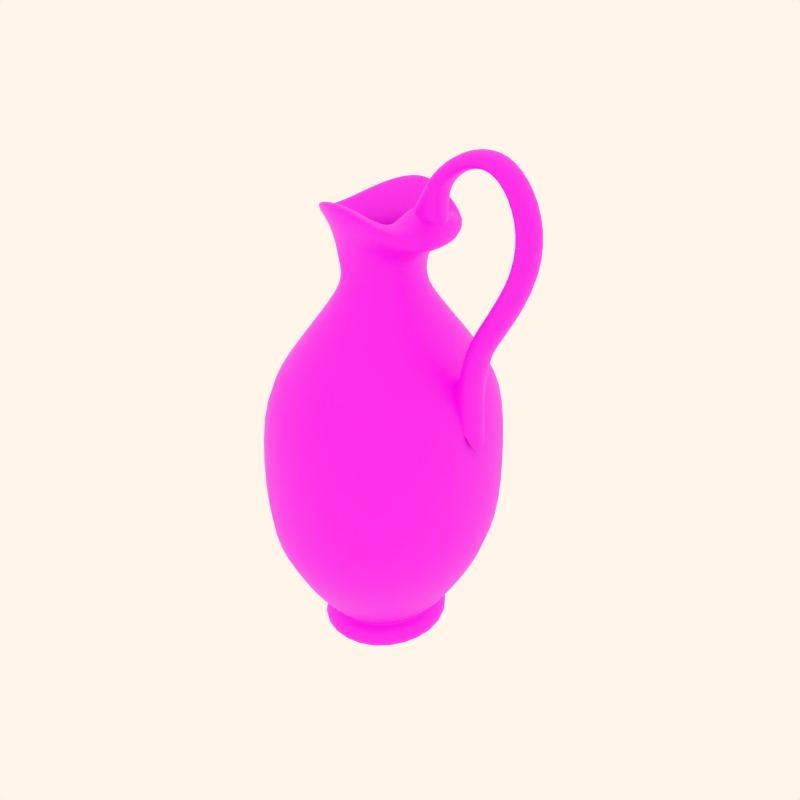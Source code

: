 # Source: pottery8.blend  (saved by Blender 2.82.7; exported with 4.5.12 LTS)
import bpy
from mathutils import Matrix  # noqa: F401  (used for matrix-valued properties, if any)

bpy.ops.wm.read_factory_settings(use_empty=True)
scene = bpy.context.scene
scene.name = 'Scene'

# ---- collections
col_collection_1 = bpy.data.collections.new('Collection 1'); scene.collection.children.link(col_collection_1)
col_collection_2 = bpy.data.collections.new('Collection 2'); scene.collection.children.link(col_collection_2)
col_collection_3 = bpy.data.collections.new('Collection 3'); scene.collection.children.link(col_collection_3)
col_collection_4 = bpy.data.collections.new('Collection 4'); scene.collection.children.link(col_collection_4)

# ---- images (referenced by path relative to the original .blend; pixels are not part of the script)
import os
ASSET_DIR = os.environ.get("B2B_ASSET_DIR", "")  # directory of the original .blend (textures are referenced by path, not embedded)
HERE = os.path.dirname(os.path.abspath(__file__))  # packed textures are extracted next to this script under _unpacked/

def load_image(name, relpath, width, height, colorspace="sRGB"):
    """Load a texture the original file referenced (path relative to the .blend, or extracted next to this script)."""
    p = next((c for c in (os.path.join(HERE, relpath), os.path.join(ASSET_DIR, relpath)) if relpath and os.path.exists(c)), "")
    if p:
        img = bpy.data.images.load(p, check_existing=True)
        img.name = name
    else:  # same state as the original file: an image datablock whose file is absent (Cycles renders it pink)
        img = bpy.data.images.new(name, width, height)
        img.source = "FILE"
        img.filepath = "//" + (relpath or name)
    img.colorspace_settings.name = colorspace
    return img
img_08_png_001 = load_image('08.png.001', '08.png.001.png', 1024, 1024, 'sRGB')

# ---- materials (node trees are filled in below, after node groups)
mat_decorazione8 = bpy.data.materials.new('decorazione8')
mat_decorazione8.alpha_threshold = 0.0
mat_decorazione8.use_transparent_shadow = False
mat_decorazione8.diffuse_color = (0.8, 0.6371, 0.4994, 1.0)
mat_decorazione8.roughness = 0.5
mat_decorazione8.specular_intensity = 0.0
mat_decorazione8.line_color = (0.0, 0.0, 0.0, 1.0)

# ---- material node trees
mat_decorazione8.use_nodes = True; mat_decorazione8.node_tree.nodes.clear()
_N = mat_decorazione8.node_tree.nodes; _L = mat_decorazione8.node_tree.links
n0 = _N.new('ShaderNodeOutputMaterial'); n0.name = 'Material Output'; n0.location = (300, 300)
n1 = _N.new('ShaderNodeBsdfPrincipled'); n1.name = 'Principled BSDF'; n1.location = (10, 300)
n1.distribution = 'GGX'
n1.subsurface_method = 'BURLEY'
n1.inputs[3].default_value = 1.45
n1.inputs[27].default_value = (0.0, 0.0, 0.0, 1.0)
n1.inputs[28].default_value = 1.0
n2 = _N.new('ShaderNodeTexImage'); n2.name = 'Image Texture'; n2.location = (-290, 219)
n2.image = img_08_png_001
_L.new(n1.outputs[0], n0.inputs[0])
_L.new(n2.outputs[0], n1.inputs[0])
n0.is_active_output = True

# ---- world
world_world = bpy.data.worlds.new('World'); scene.world = world_world
world_world.color = (1.0, 0.9157, 0.8077)
world_world.use_sun_shadow = False
world_world.sun_shadow_jitter_overblur = 0.0
world_world.cycles.sampling_method = 'MANUAL'
world_world.cycles.sample_map_resolution = 256

# ---- meshes
me_cylinder_050 = bpy.data.meshes.new('Cylinder.050')
me_cylinder_050.from_pydata([(-1.434, 0.4639, 15.24), (-1.434, -0.5053, 15.24), (-1.995, -0.5053, 14.99), (-1.995, 0.4639, 14.99), (-1.696, 0.4639, 15.73), (-1.696, -0.5053, 15.73), (-2.187, -0.5053, 15.47), (-2.187, 0.4639, 15.47), (-2.104, 0.4639, 14.16), (-2.104, -0.5053, 14.16), (-0.9304, -0.5053, 14.54), (-0.9304, 0.4639, 14.54), (-0.9255, 0.4639, 14.53), (-0.9255, -0.5053, 14.53), (-2.1, -0.5053, 14.14), (-2.1, 0.4639, 14.14), (-2.754, 0.4639, 15.94), (-2.754, -0.5053, 15.94), (-2.538, -0.5053, 16.45), (-2.538, 0.4639, 16.45), (-3.603, 0.4639, 16.68), (-3.603, -0.5053, 16.68), (-3.53, -0.5053, 16.13), (-3.53, 0.4639, 16.13), (-4.112, 0.4639, 15.74), (-4.112, -0.5053, 15.74), (-4.575, -0.5053, 16.05), (-4.575, 0.4639, 16.05), (-5.227, 0.4639, 14.73), (-5.227, -0.5053, 14.73), (-4.579, -0.5053, 14.68), (-4.579, 0.4639, 14.68), (-4.354, 0.4639, 13.26), (-4.354, -0.5053, 13.26), (-5.06, -0.5053, 12.97), (-5.06, 0.4639, 12.97), (-3.787, 0.4639, 10.97), (-3.787, -0.5053, 10.97), (-3.081, -0.5053, 11.26), (-3.081, 0.4639, 11.26), (-2.919, 0.4639, 10.57), (-2.919, -0.5053, 10.57), (-3.676, -0.5053, 10.68), (-3.676, 0.4639, 10.68), (-3.416, 0.4639, 9.725), (-3.416, -0.5053, 9.725), (-2.816, -0.5053, 10.05), (-2.816, 0.4639, 10.05), (-2.517, 0.4639, 9.656), (-2.517, -0.5053, 9.656), (-3.584, -0.5053, 7.655), (-3.584, 0.4639, 7.655), (1.368, 0.1909, 12.43), (0.7237, -1.224, 12.43), (-0.5641, -1.224, 12.43), (-1.208, 0.02608, 12.43), (1.368, 0.02608, 13.45), (1.368, -0.6333, 13.45), (1.023, -1.092, 13.45), (0.4249, -1.357, 13.45), (-0.2652, -1.357, 13.45), (-0.8629, -1.092, 13.45), (-1.336, 0.02608, 13.25), (0.4081, -1.796, 14.19), (-0.282, -1.796, 14.19), (-1.663, -1.343, 13.54), (-2.226, 0.02608, 13.63), (-1.867, -1.454, 13.73), (-2.262, 0.02608, 13.95), (-1.927, -1.454, 13.95), (-2.25, 0.02608, 14.58), (-0.3565, -1.971, 14.65), (-0.4158, -1.971, 14.86), (0.5629, -1.971, 14.95), (0.5184, -1.971, 14.74), (1.349, -1.343, 14.45), (1.467, -1.343, 14.59), (1.77, 0.02608, 13.71), (1.77, -0.6333, 13.71), (1.179, -1.092, 14.04), (2.129, -0.4877, 14.08), (2.01, -0.4877, 13.94), (2.767, 0.02608, 13.85), (2.648, 0.02608, 13.7), (2.01, 0.5399, 13.94), (2.129, 0.5399, 14.08), (1.179, 1.144, 14.04), (1.77, 0.6854, 13.71), (1.467, 1.395, 14.59), (1.349, 1.395, 14.45), (0.5184, 2.024, 14.74), (0.5629, 2.024, 14.95), (-0.4158, 2.024, 14.86), (-0.3565, 2.024, 14.65), (-1.927, 1.506, 13.95), (-1.867, 1.506, 13.73), (-1.663, 1.395, 13.54), (-0.282, 1.848, 14.19), (0.4081, 1.848, 14.19), (-0.8629, 1.144, 13.45), (-0.2652, 1.409, 13.45), (0.4249, 1.409, 13.45), (1.023, 1.144, 13.45), (1.368, 0.6854, 13.45), (-0.5641, 1.277, 12.43), (0.7237, 1.277, 12.43), (-1.365, -1.088, 14.06), (-1.207, 0.02608, 15.05), (-0.2274, -1.477, 14.75), (0.5092, -1.477, 14.82), (1.19, -1.004, 14.54), (1.688, -0.3606, 14.16), (2.168, 0.02608, 13.99), (1.688, 0.4128, 14.16), (1.19, 1.056, 14.54), (0.5092, 1.53, 14.82), (-0.2274, 1.53, 14.75), (-1.365, 1.14, 14.06), (-0.541, 0.02608, 14.52), (-0.5882, -0.5671, 14.23), (-0.3772, -0.7745, 14.05), (0.01504, -0.7745, 14.09), (0.3775, -0.5224, 13.94), (1.187, -0.1928, 13.74), (1.272, 0.02608, 13.64), (1.223, 0.232, 13.74), (0.3775, 0.5746, 13.94), (0.01504, 0.8266, 14.09), (-0.3772, 0.8266, 14.05), (-0.5882, 0.6193, 14.23), (-1.016, 0.02608, 13.02), (-0.5836, -0.6708, 13.03), (0.2927, -0.6484, 13.03), (1.149, 0.02608, 13.02), (0.2927, 0.7006, 13.03), (-0.5836, 0.7229, 13.03), (-1.602, 0.01768, 11.64), (-0.761, 1.651, 11.64), (-0.761, -1.615, 11.64), (0.9206, 1.651, 11.64), (1.761, 0.2329, 11.64), (0.9206, -1.615, 11.64), (-3.318, -0.01894, 9.716), (-1.619, 3.28, 9.716), (-1.619, -3.318, 9.716), (1.779, 3.28, 9.716), (3.478, 0.416, 9.716), (1.779, -3.318, 9.716), (-2.052, 4.102, 8.307), (-4.183, -0.0374, 8.307), (-2.052, -4.177, 8.307), (2.211, 4.102, 8.307), (2.211, -4.177, 8.307), (4.343, 0.5083, 8.307), (-4.183, -0.0374, 4.527), (-2.052, 4.102, 4.527), (-2.052, -4.177, 4.527), (2.211, 4.102, 4.527), (2.211, -4.177, 4.527), (4.343, 0.5083, 4.527), (-3.495, -0.02272, 2.908), (-1.708, 3.449, 2.908), (-1.708, -3.494, 2.908), (1.867, 3.449, 2.908), (1.867, -3.494, 2.908), (3.655, 0.4349, 2.908), (-1.094, 2.283, 1.261), (-2.268, 0.003466, 1.261), (-1.094, -2.276, 1.261), (1.254, 2.283, 1.261), (1.254, -2.276, 1.261), (2.427, 0.304, 1.261), (-1.767, 0.01416, 0.9619), (-0.8434, 1.807, 0.9619), (-0.8434, -1.779, 0.9619), (1.003, 1.807, 0.9619), (1.003, -1.779, 0.9619), (1.926, 0.2505, 0.9619), (-0.8434, 1.807, 0.8974), (-1.767, 0.01416, 0.8974), (-0.8434, -1.779, 0.8974), (1.003, 1.807, 0.8974), (1.003, -1.779, 0.8974), (1.926, 0.2505, 0.8974), (-1.058, 2.215, 0.7427), (-2.196, 0.004999, 0.7426), (-1.058, -2.205, 0.7426), (1.218, 2.215, 0.7427), (2.356, 0.2963, 0.7427), (1.218, -2.205, 0.7426), (-2.196, 0.004999, 0.2978), (-1.058, 2.215, 0.2978), (-1.058, -2.205, 0.2978), (1.218, 2.215, 0.2978), (1.218, -2.205, 0.2978), (2.356, 0.2963, 0.2978), (-0.9005, 1.916, 0.1044), (-1.881, 0.01172, 0.1044), (-0.9005, -1.892, 0.1044), (1.06, 1.916, 0.1044), (2.041, 0.2627, 0.1044), (1.06, -1.892, 0.1044), (-0.7303, 1.592, 0.1044), (-1.541, 0.01898, 0.1044), (-0.7303, -1.554, 0.1044), (0.89, 1.592, 0.1044), (0.89, -1.554, 0.1044), (1.7, 0.2264, 0.1044), (0.07982, 0.05355, 0.1044), (-0.5836, -0.6708, 12.43), (-1.016, 0.02608, 12.42), (0.2927, 0.7006, 12.43), (1.149, 0.02608, 12.42), (0.2927, -0.6484, 12.43), (-0.5836, 0.7229, 12.43), (-1.312, 0.02608, 11.62), (-0.7438, -1.381, 11.63), (1.534, 0.02608, 11.62), (0.4084, 1.388, 11.63), (0.4084, -1.336, 11.63), (-0.7438, 1.433, 11.63), (-1.304, -2.795, 9.618), (-2.698, 0.02608, 9.612), (0.8129, 2.757, 9.619), (2.88, 0.02608, 9.603), (0.8129, -2.705, 9.619), (-1.304, 2.848, 9.618), (-1.524, -3.681, 8.089), (-3.366, 0.02608, 8.081), (0.9724, 3.614, 8.09), (3.411, 0.02608, 8.07), (0.9724, -3.562, 8.09), (-1.524, 3.733, 8.089)], [], [(0, 4, 5, 1), (1, 5, 6, 2), (2, 6, 7, 3), (4, 0, 3, 7), (2, 3, 8, 9), (3, 0, 11, 8), (0, 1, 10, 11), (1, 2, 9, 10), (10, 9, 14, 13), (11, 10, 13, 12), (8, 11, 12, 15), (9, 8, 15, 14), (4, 7, 16, 19), (7, 6, 17, 16), (6, 5, 18, 17), (5, 4, 19, 18), (18, 19, 20, 21), (17, 18, 21, 22), (16, 17, 22, 23), (19, 16, 23, 20), (20, 23, 24, 27), (23, 22, 25, 24), (22, 21, 26, 25), (21, 20, 27, 26), (26, 27, 28, 29), (25, 26, 29, 30), (24, 25, 30, 31), (27, 24, 31, 28), (28, 31, 32, 35), (31, 30, 33, 32), (30, 29, 34, 33), (29, 28, 35, 34), (34, 35, 36, 37), (33, 34, 37, 38), (32, 33, 38, 39), (35, 32, 39, 36), (36, 39, 40, 43), (39, 38, 41, 40), (38, 37, 42, 41), (37, 36, 43, 42), (42, 43, 44, 45), (41, 42, 45, 46), (40, 41, 46, 47), (43, 40, 47, 44), (44, 47, 48, 51), (47, 46, 49, 48), (46, 45, 50, 49), (45, 44, 51, 50), (52, 56, 57), (52, 57, 58, 53), (53, 58, 59), (53, 59, 60, 54), (54, 60, 61), (54, 61, 62, 55), (60, 59, 63, 64), (61, 65, 66, 62), (60, 64, 65, 61), (66, 65, 67, 68), (68, 67, 69, 70), (69, 67, 71, 72), (72, 71, 74, 73), (73, 74, 75, 76), (64, 71, 67, 65), (63, 74, 71, 64), (57, 56, 77, 78), (58, 57, 78, 79), (58, 79, 63, 59), (63, 79, 75, 74), (76, 75, 81, 80), (75, 79, 78, 81), (80, 81, 83, 82), (77, 83, 81, 78), (77, 87, 84, 83), (85, 82, 83, 84), (89, 84, 87, 86), (88, 85, 84, 89), (98, 90, 89, 86), (102, 101, 98, 86), (102, 86, 87, 103), (103, 87, 77, 56), (98, 97, 93, 90), (97, 96, 95, 93), (91, 88, 89, 90), (92, 91, 90, 93), (94, 92, 93, 95), (68, 70, 94, 95), (66, 68, 95, 96), (100, 99, 96, 97), (99, 62, 66, 96), (100, 97, 98, 101), (104, 55, 62, 99), (104, 99, 100), (105, 104, 100, 101), (105, 101, 102), (52, 105, 102, 103), (52, 103, 56), (70, 69, 106, 107), (69, 72, 108, 106), (72, 73, 109, 108), (73, 76, 110, 109), (76, 80, 111, 110), (80, 82, 112, 111), (88, 114, 113, 85), (91, 115, 114, 88), (92, 116, 115, 91), (94, 117, 116, 92), (70, 107, 117, 94), (85, 113, 112, 82), (107, 106, 119, 118), (106, 108, 120, 119), (108, 109, 121, 120), (109, 110, 122, 121), (110, 111, 123, 122), (111, 112, 124, 123), (114, 126, 125, 113), (115, 127, 126, 114), (116, 128, 127, 115), (117, 129, 128, 116), (107, 118, 129, 117), (113, 125, 124, 112), (118, 119, 131, 130), (119, 120, 131), (120, 121, 132, 131), (121, 122, 132), (122, 123, 133, 132), (123, 124, 133), (126, 134, 133, 125), (127, 134, 126), (128, 135, 134, 127), (129, 135, 128), (118, 130, 135, 129), (125, 133, 124), (104, 137, 136, 55), (54, 55, 136, 138), (105, 139, 137, 104), (52, 53, 141, 140), (53, 54, 138, 141), (52, 140, 139, 105), (137, 143, 142, 136), (138, 136, 142, 144), (139, 145, 143, 137), (140, 141, 147, 146), (141, 138, 144, 147), (140, 146, 145, 139), (143, 148, 149, 142), (144, 142, 149, 150), (145, 151, 148, 143), (146, 147, 152, 153), (147, 144, 150, 152), (146, 153, 151, 145), (148, 155, 154, 149), (150, 149, 154, 156), (151, 157, 155, 148), (153, 152, 158, 159), (152, 150, 156, 158), (153, 159, 157, 151), (155, 161, 160, 154), (156, 154, 160, 162), (157, 163, 161, 155), (159, 158, 164, 165), (158, 156, 162, 164), (159, 165, 163, 157), (161, 166, 167, 160), (162, 160, 167, 168), (163, 169, 166, 161), (165, 164, 170, 171), (164, 162, 168, 170), (165, 171, 169, 163), (166, 173, 172, 167), (168, 167, 172, 174), (169, 175, 173, 166), (171, 170, 176, 177), (170, 168, 174, 176), (171, 177, 175, 169), (173, 178, 179, 172), (174, 172, 179, 180), (175, 181, 178, 173), (177, 176, 182, 183), (176, 174, 180, 182), (177, 183, 181, 175), (178, 184, 185, 179), (180, 179, 185, 186), (181, 187, 184, 178), (183, 182, 189, 188), (182, 180, 186, 189), (183, 188, 187, 181), (184, 191, 190, 185), (186, 185, 190, 192), (187, 193, 191, 184), (188, 189, 194, 195), (189, 186, 192, 194), (188, 195, 193, 187), (191, 196, 197, 190), (192, 190, 197, 198), (193, 199, 196, 191), (195, 194, 201, 200), (194, 192, 198, 201), (195, 200, 199, 193), (196, 202, 203, 197), (198, 197, 203, 204), (199, 205, 202, 196), (200, 201, 206, 207), (201, 198, 204, 206), (200, 207, 205, 199), (202, 208, 203), (204, 203, 208), (205, 208, 202), (207, 206, 208), (206, 204, 208), (207, 208, 205), (130, 131, 209, 210), (134, 211, 212, 133), (132, 133, 212, 213), (135, 214, 211, 134), (130, 210, 214, 135), (131, 132, 213, 209), (210, 209, 216, 215), (211, 218, 217, 212), (213, 212, 217, 219), (214, 220, 218, 211), (210, 215, 220, 214), (209, 213, 219, 216), (215, 216, 221, 222), (218, 223, 224, 217), (219, 217, 224, 225), (220, 226, 223, 218), (215, 222, 226, 220), (216, 219, 225, 221), (222, 221, 227, 228), (223, 229, 230, 224), (225, 224, 230, 231), (226, 232, 229, 223), (222, 228, 232, 226), (221, 225, 231, 227)])
me_cylinder_050.polygons.foreach_set('use_smooth', [True] * 234)
_uv = me_cylinder_050.uv_layers.new(name='UVTex')
_uv.uv.foreach_set('vector', [0.9291, 0.9273, 0.9299, 0.9157, 0.9491, 0.9145, 0.9513, 0.9259, 0.9513, 0.9259, 0.9491, 0.9145, 0.9604, 0.9108, 0.9645, 0.9219, 0.8911, 0.9194, 0.8938, 0.9082, 0.9172, 0.9128, 0.9143, 0.9254, 0.9299, 0.9157, 0.9291, 0.9273, 0.9143, 0.9254, 0.9172, 0.9128, 0.8911, 0.9194, 0.9143, 0.9254, 0.907, 0.9431, 0.8854, 0.9382, 0.9143, 0.9254, 0.9291, 0.9273, 0.931, 0.9456, 0.907, 0.9431, 0.9291, 0.9273, 0.9513, 0.9259, 0.9532, 0.9439, 0.931, 0.9456, 0.9513, 0.9259, 0.9645, 0.9219, 0.9776, 0.9347, 0.9532, 0.9439, 0.9532, 0.9439, 0.9776, 0.9347, 0.9785, 0.938, 0.9539, 0.9469, 0.931, 0.9456, 0.9532, 0.9439, 0.9539, 0.9469, 0.9312, 0.9486, 0.907, 0.9431, 0.931, 0.9456, 0.9312, 0.9486, 0.9068, 0.9461, 0.8854, 0.9382, 0.907, 0.9431, 0.9068, 0.9461, 0.8848, 0.9412, 0.9299, 0.9157, 0.9172, 0.9128, 0.9193, 0.8951, 0.93, 0.8949, 0.9172, 0.9128, 0.8938, 0.9082, 0.8965, 0.8925, 0.9193, 0.8951, 0.9604, 0.9108, 0.9491, 0.9145, 0.9473, 0.8951, 0.9579, 0.895, 0.9491, 0.9145, 0.9299, 0.9157, 0.93, 0.8949, 0.9473, 0.8951, 0.9473, 0.8951, 0.93, 0.8949, 0.931, 0.877, 0.9461, 0.8781, 0.9579, 0.895, 0.9473, 0.8951, 0.9461, 0.8781, 0.9573, 0.8775, 0.9193, 0.8951, 0.8965, 0.8925, 0.8979, 0.8755, 0.9194, 0.8763, 0.93, 0.8949, 0.9193, 0.8951, 0.9194, 0.8763, 0.931, 0.877, 0.931, 0.877, 0.9194, 0.8763, 0.9205, 0.8603, 0.9303, 0.8585, 0.9194, 0.8763, 0.8979, 0.8755, 0.8981, 0.8608, 0.9205, 0.8603, 0.9573, 0.8775, 0.9461, 0.8781, 0.9472, 0.8596, 0.9572, 0.862, 0.9461, 0.8781, 0.931, 0.877, 0.9303, 0.8585, 0.9472, 0.8596, 0.9472, 0.8596, 0.9303, 0.8585, 0.9309, 0.834, 0.9485, 0.8354, 0.9572, 0.862, 0.9472, 0.8596, 0.9485, 0.8354, 0.9614, 0.8378, 0.9205, 0.8603, 0.8981, 0.8608, 0.8965, 0.8364, 0.918, 0.8351, 0.9303, 0.8585, 0.9205, 0.8603, 0.918, 0.8351, 0.9309, 0.834, 0.9309, 0.834, 0.918, 0.8351, 0.9147, 0.8033, 0.9315, 0.8018, 0.918, 0.8351, 0.8965, 0.8364, 0.8932, 0.8048, 0.9147, 0.8033, 0.9614, 0.8378, 0.9485, 0.8354, 0.9506, 0.8032, 0.9676, 0.8059, 0.9485, 0.8354, 0.9309, 0.834, 0.9315, 0.8018, 0.9506, 0.8032, 0.9506, 0.8032, 0.9315, 0.8018, 0.9295, 0.7494, 0.9554, 0.7497, 0.9676, 0.8059, 0.9506, 0.8032, 0.9554, 0.7497, 0.9744, 0.7506, 0.9147, 0.8033, 0.8932, 0.8048, 0.8897, 0.7512, 0.9113, 0.7497, 0.9315, 0.8018, 0.9147, 0.8033, 0.9113, 0.7497, 0.9295, 0.7494, 0.9295, 0.7494, 0.9113, 0.7497, 0.9115, 0.7335, 0.9295, 0.7413, 0.9113, 0.7497, 0.8897, 0.7512, 0.8887, 0.7353, 0.9115, 0.7335, 0.9744, 0.7506, 0.9554, 0.7497, 0.9556, 0.7417, 0.9733, 0.7346, 0.9554, 0.7497, 0.9295, 0.7494, 0.9295, 0.7413, 0.9556, 0.7417, 0.9556, 0.7417, 0.9295, 0.7413, 0.9299, 0.7145, 0.9573, 0.7151, 0.9733, 0.7346, 0.9556, 0.7417, 0.9573, 0.7151, 0.974, 0.7222, 0.9115, 0.7335, 0.8887, 0.7353, 0.8872, 0.724, 0.9113, 0.7198, 0.9295, 0.7413, 0.9115, 0.7335, 0.9113, 0.7198, 0.9299, 0.7145, 0.9299, 0.7145, 0.9113, 0.7198, 0.907, 0.7085, 0.9359, 0.6605, 0.9113, 0.7198, 0.8872, 0.724, 0.8848, 0.713, 0.907, 0.7085, 0.974, 0.7222, 0.9573, 0.7151, 0.959, 0.6622, 0.9806, 0.7128, 0.9573, 0.7151, 0.9299, 0.7145, 0.9359, 0.6605, 0.959, 0.6622, 0.929, 0.5393, 0.9307, 0.5277, 0.9378, 0.5271, 0.929, 0.5393, 0.9378, 0.5271, 0.9438, 0.5276, 0.9464, 0.5386, 0.9464, 0.5386, 0.9438, 0.5276, 0.9501, 0.5282, 0.9464, 0.5386, 0.9501, 0.5282, 0.9567, 0.5283, 0.96, 0.5385, 0.96, 0.5385, 0.9567, 0.5283, 0.9628, 0.5283, 0.96, 0.5385, 0.9628, 0.5283, 0.973, 0.5314, 0.9723, 0.5375, 0.9567, 0.5283, 0.9501, 0.5282, 0.9512, 0.5214, 0.956, 0.5214, 0.9628, 0.5283, 0.9669, 0.5234, 0.9773, 0.5247, 0.973, 0.5314, 0.9567, 0.5283, 0.956, 0.5214, 0.9669, 0.5234, 0.9628, 0.5283, 0.9773, 0.5247, 0.9669, 0.5234, 0.9673, 0.5215, 0.978, 0.5221, 0.978, 0.5221, 0.9673, 0.5215, 0.9675, 0.52, 0.9788, 0.5171, 0.9675, 0.52, 0.9673, 0.5215, 0.9562, 0.518, 0.9564, 0.5166, 0.9564, 0.5166, 0.9562, 0.518, 0.9511, 0.5176, 0.9509, 0.5163, 0.9509, 0.5163, 0.9511, 0.5176, 0.9443, 0.5184, 0.9439, 0.517, 0.956, 0.5214, 0.9562, 0.518, 0.9673, 0.5215, 0.9669, 0.5234, 0.9512, 0.5214, 0.9511, 0.5176, 0.9562, 0.518, 0.956, 0.5214, 0.9378, 0.5271, 0.9307, 0.5277, 0.9306, 0.5234, 0.9365, 0.5225, 0.9438, 0.5276, 0.9378, 0.5271, 0.9365, 0.5225, 0.9434, 0.5222, 0.9438, 0.5276, 0.9434, 0.5222, 0.9512, 0.5214, 0.9501, 0.5282, 0.9512, 0.5214, 0.9434, 0.5222, 0.9443, 0.5184, 0.9511, 0.5176, 0.9439, 0.517, 0.9443, 0.5184, 0.9349, 0.5198, 0.9347, 0.5184, 0.9443, 0.5184, 0.9434, 0.5222, 0.9365, 0.5225, 0.9349, 0.5198, 0.9347, 0.5184, 0.9349, 0.5198, 0.9306, 0.5192, 0.9306, 0.5186, 0.9306, 0.5234, 0.9306, 0.5192, 0.9349, 0.5198, 0.9365, 0.5225, 0.9306, 0.5234, 0.9247, 0.5226, 0.9263, 0.5199, 0.9306, 0.5192, 0.9265, 0.5184, 0.9306, 0.5186, 0.9306, 0.5192, 0.9263, 0.5199, 0.9167, 0.5185, 0.9263, 0.5199, 0.9247, 0.5226, 0.9177, 0.5224, 0.9171, 0.5172, 0.9265, 0.5184, 0.9263, 0.5199, 0.9167, 0.5185, 0.9096, 0.5217, 0.9097, 0.5178, 0.9167, 0.5185, 0.9177, 0.5224, 0.9174, 0.5281, 0.9108, 0.5288, 0.9096, 0.5217, 0.9177, 0.5224, 0.9174, 0.5281, 0.9177, 0.5224, 0.9247, 0.5226, 0.9235, 0.5273, 0.9235, 0.5273, 0.9247, 0.5226, 0.9306, 0.5234, 0.9307, 0.5277, 0.9096, 0.5217, 0.9047, 0.5217, 0.9045, 0.5183, 0.9097, 0.5178, 0.9047, 0.5217, 0.8934, 0.524, 0.8929, 0.522, 0.9045, 0.5183, 0.9099, 0.5165, 0.9171, 0.5172, 0.9167, 0.5185, 0.9097, 0.5178, 0.9042, 0.5168, 0.9099, 0.5165, 0.9097, 0.5178, 0.9045, 0.5183, 0.8926, 0.5205, 0.9042, 0.5168, 0.9045, 0.5183, 0.8929, 0.522, 0.8817, 0.5228, 0.8808, 0.5176, 0.8926, 0.5205, 0.8929, 0.522, 0.8824, 0.5255, 0.8817, 0.5228, 0.8929, 0.522, 0.8934, 0.524, 0.904, 0.529, 0.8977, 0.529, 0.8934, 0.524, 0.9047, 0.5217, 0.8977, 0.529, 0.887, 0.5325, 0.8824, 0.5255, 0.8934, 0.524, 0.904, 0.529, 0.9047, 0.5217, 0.9096, 0.5217, 0.9108, 0.5288, 0.901, 0.5394, 0.8879, 0.539, 0.887, 0.5325, 0.8977, 0.529, 0.901, 0.5394, 0.8977, 0.529, 0.904, 0.529, 0.9149, 0.5395, 0.901, 0.5394, 0.904, 0.529, 0.9108, 0.5288, 0.9149, 0.5395, 0.9108, 0.5288, 0.9174, 0.5281, 0.929, 0.5393, 0.9149, 0.5395, 0.9174, 0.5281, 0.9235, 0.5273, 0.929, 0.5393, 0.9235, 0.5273, 0.9307, 0.5277, 0.9788, 0.5171, 0.9675, 0.52, 0.9669, 0.5152, 0.9766, 0.5083, 0.9675, 0.52, 0.9564, 0.5166, 0.9563, 0.5126, 0.9669, 0.5152, 0.9564, 0.5166, 0.9509, 0.5163, 0.9501, 0.513, 0.9563, 0.5126, 0.9509, 0.5163, 0.9439, 0.517, 0.9433, 0.5139, 0.9501, 0.513, 0.9439, 0.517, 0.9347, 0.5184, 0.936, 0.5145, 0.9433, 0.5139, 0.9347, 0.5184, 0.9306, 0.5186, 0.9306, 0.516, 0.936, 0.5145, 0.9171, 0.5172, 0.9177, 0.5139, 0.9251, 0.5145, 0.9265, 0.5184, 0.9099, 0.5165, 0.9107, 0.5131, 0.9177, 0.5139, 0.9171, 0.5172, 0.9042, 0.5168, 0.9043, 0.5126, 0.9107, 0.5131, 0.9099, 0.5165, 0.8926, 0.5205, 0.8933, 0.5154, 0.9043, 0.5126, 0.9042, 0.5168, 0.8808, 0.5176, 0.883, 0.5083, 0.8933, 0.5154, 0.8926, 0.5205, 0.9265, 0.5184, 0.9251, 0.5145, 0.9306, 0.516, 0.9306, 0.5186, 0.9574, 0.6232, 0.95, 0.6263, 0.9501, 0.6197, 0.9552, 0.6194, 0.95, 0.6263, 0.9432, 0.6257, 0.947, 0.6187, 0.9501, 0.6197, 0.9432, 0.6257, 0.9395, 0.6256, 0.9433, 0.6185, 0.947, 0.6187, 0.9395, 0.6256, 0.9357, 0.6235, 0.9396, 0.6171, 0.9433, 0.6185, 0.9357, 0.6235, 0.9314, 0.6219, 0.9314, 0.6163, 0.9396, 0.6171, 0.9314, 0.6219, 0.9288, 0.6234, 0.9289, 0.6156, 0.9314, 0.6163, 0.9219, 0.6234, 0.9181, 0.6171, 0.9267, 0.6164, 0.9263, 0.6219, 0.9182, 0.6256, 0.9144, 0.6186, 0.9181, 0.6171, 0.9219, 0.6234, 0.9145, 0.6257, 0.9107, 0.6187, 0.9144, 0.6186, 0.9182, 0.6256, 0.9077, 0.6263, 0.9076, 0.6198, 0.9107, 0.6187, 0.9145, 0.6257, 0.9004, 0.6232, 0.9025, 0.6195, 0.9076, 0.6198, 0.9077, 0.6263, 0.9263, 0.6219, 0.9267, 0.6164, 0.9289, 0.6156, 0.9288, 0.6234, 0.9552, 0.6194, 0.9501, 0.6197, 0.9484, 0.6091, 0.9538, 0.6096, 0.9501, 0.6197, 0.947, 0.6187, 0.9484, 0.6091, 0.947, 0.6187, 0.9433, 0.6185, 0.9406, 0.6085, 0.9484, 0.6091, 0.9433, 0.6185, 0.9396, 0.6171, 0.9406, 0.6085, 0.9396, 0.6171, 0.9314, 0.6163, 0.9288, 0.6084, 0.9406, 0.6085, 0.9314, 0.6163, 0.9289, 0.6156, 0.9288, 0.6084, 0.9181, 0.6171, 0.917, 0.6085, 0.9288, 0.6084, 0.9267, 0.6164, 0.9144, 0.6186, 0.917, 0.6085, 0.9181, 0.6171, 0.9107, 0.6187, 0.9093, 0.6091, 0.917, 0.6085, 0.9144, 0.6186, 0.9076, 0.6198, 0.9093, 0.6091, 0.9107, 0.6187, 0.9025, 0.6195, 0.9039, 0.6097, 0.9093, 0.6091, 0.9076, 0.6198, 0.9267, 0.6164, 0.9288, 0.6084, 0.9289, 0.6156, 0.901, 0.5394, 0.9008, 0.548, 0.8857, 0.5458, 0.8879, 0.539, 0.96, 0.5385, 0.9723, 0.5375, 0.9745, 0.5435, 0.961, 0.5463, 0.9149, 0.5395, 0.9155, 0.5481, 0.9008, 0.548, 0.901, 0.5394, 0.929, 0.5393, 0.9464, 0.5386, 0.947, 0.5475, 0.9291, 0.5473, 0.9464, 0.5386, 0.96, 0.5385, 0.961, 0.5463, 0.947, 0.5475, 0.929, 0.5393, 0.9291, 0.5473, 0.9155, 0.5481, 0.9149, 0.5395, 0.9105, 0.4919, 0.9108, 0.4131, 0.9958, 0.4128, 0.9955, 0.4919, 0.593, 0.4914, 0.5041, 0.4915, 0.504, 0.4134, 0.5929, 0.4131, 0.8308, 0.4917, 0.8312, 0.4131, 0.9108, 0.4131, 0.9105, 0.4919, 0.7516, 0.4919, 0.6729, 0.4914, 0.6728, 0.4133, 0.7519, 0.4133, 0.6729, 0.4914, 0.593, 0.4914, 0.5929, 0.4131, 0.6728, 0.4133, 0.7516, 0.4919, 0.7519, 0.4133, 0.8312, 0.4131, 0.8308, 0.4917, 0.9108, 0.4131, 0.9108, 0.3337, 0.9954, 0.3334, 0.9958, 0.4128, 0.5929, 0.4131, 0.504, 0.4134, 0.5043, 0.3325, 0.5928, 0.3326, 0.8312, 0.4131, 0.8313, 0.3335, 0.9108, 0.3337, 0.9108, 0.4131, 0.7519, 0.4133, 0.6728, 0.4133, 0.6715, 0.3326, 0.7517, 0.333, 0.6728, 0.4133, 0.5929, 0.4131, 0.5928, 0.3326, 0.6715, 0.3326, 0.7519, 0.4133, 0.7517, 0.333, 0.8313, 0.3335, 0.8312, 0.4131, 0.9108, 0.3337, 0.911, 0.2516, 0.9954, 0.252, 0.9954, 0.3334, 0.5928, 0.3326, 0.5043, 0.3325, 0.5036, 0.2524, 0.5939, 0.2521, 0.8313, 0.3335, 0.832, 0.2519, 0.911, 0.2516, 0.9108, 0.3337, 0.7517, 0.333, 0.6715, 0.3326, 0.6721, 0.2516, 0.7515, 0.2527, 0.6715, 0.3326, 0.5928, 0.3326, 0.5939, 0.2521, 0.6721, 0.2516, 0.7517, 0.333, 0.7515, 0.2527, 0.832, 0.2519, 0.8313, 0.3335, 0.911, 0.2516, 0.9118, 0.175, 0.995, 0.1741, 0.9954, 0.252, 0.5939, 0.2521, 0.5036, 0.2524, 0.5037, 0.1749, 0.5923, 0.1744, 0.832, 0.2519, 0.832, 0.1746, 0.9118, 0.175, 0.911, 0.2516, 0.7515, 0.2527, 0.6721, 0.2516, 0.6716, 0.1749, 0.7502, 0.1734, 0.6721, 0.2516, 0.5939, 0.2521, 0.5923, 0.1744, 0.6716, 0.1749, 0.7515, 0.2527, 0.7502, 0.1734, 0.832, 0.1746, 0.832, 0.2519, 0.9118, 0.175, 0.9121, 0.0952, 0.9946, 0.09461, 0.995, 0.1741, 0.5923, 0.1744, 0.5037, 0.1749, 0.504, 0.09517, 0.592, 0.09516, 0.832, 0.1746, 0.8317, 0.09529, 0.9121, 0.0952, 0.9118, 0.175, 0.7502, 0.1734, 0.6716, 0.1749, 0.6714, 0.0951, 0.7509, 0.0953, 0.6716, 0.1749, 0.5923, 0.1744, 0.592, 0.09516, 0.6714, 0.0951, 0.7502, 0.1734, 0.7509, 0.0953, 0.8317, 0.09529, 0.832, 0.1746, 0.9121, 0.0952, 0.9124, 0.08093, 0.9949, 0.08016, 0.9946, 0.09461, 0.592, 0.09516, 0.504, 0.09517, 0.5037, 0.0816, 0.5919, 0.08157, 0.8317, 0.09529, 0.8323, 0.08113, 0.9124, 0.08093, 0.9121, 0.0952, 0.7509, 0.0953, 0.6714, 0.0951, 0.6711, 0.08119, 0.751, 0.08184, 0.6714, 0.0951, 0.592, 0.09516, 0.5919, 0.08157, 0.6711, 0.08119, 0.7509, 0.0953, 0.751, 0.08184, 0.8323, 0.08113, 0.8317, 0.09529, 0.9124, 0.08093, 0.9122, 0.06721, 0.9947, 0.06664, 0.9949, 0.08016, 0.5919, 0.08157, 0.5037, 0.0816, 0.5039, 0.06831, 0.5919, 0.06764, 0.8323, 0.08113, 0.832, 0.06749, 0.9122, 0.06721, 0.9124, 0.08093, 0.751, 0.08184, 0.6711, 0.08119, 0.6713, 0.06758, 0.7512, 0.06708, 0.6711, 0.08119, 0.5919, 0.08157, 0.5919, 0.06764, 0.6713, 0.06758, 0.751, 0.08184, 0.7512, 0.06708, 0.832, 0.06749, 0.8323, 0.08113, 0.9122, 0.06721, 0.9119, 0.05386, 0.995, 0.05395, 0.9947, 0.06664, 0.5919, 0.06764, 0.5039, 0.06831, 0.5036, 0.05464, 0.592, 0.05515, 0.832, 0.06749, 0.8318, 0.05498, 0.9119, 0.05386, 0.9122, 0.06721, 0.7512, 0.06708, 0.6713, 0.06758, 0.6712, 0.05474, 0.7523, 0.05477, 0.6713, 0.06758, 0.5919, 0.06764, 0.592, 0.05515, 0.6712, 0.05474, 0.7512, 0.06708, 0.7523, 0.05477, 0.8318, 0.05498, 0.832, 0.06749, 0.9119, 0.05386, 0.9124, 0.04127, 0.9955, 0.04206, 0.995, 0.05395, 0.592, 0.05515, 0.5036, 0.05464, 0.5038, 0.04045, 0.592, 0.04095, 0.8318, 0.05498, 0.8322, 0.04112, 0.9124, 0.04127, 0.9119, 0.05386, 0.7523, 0.05477, 0.6712, 0.05474, 0.6723, 0.04049, 0.7529, 0.04077, 0.6712, 0.05474, 0.592, 0.05515, 0.592, 0.04095, 0.6723, 0.04049, 0.7523, 0.05477, 0.7529, 0.04077, 0.8322, 0.04112, 0.8318, 0.05498, 0.9124, 0.04127, 0.9119, 0.02869, 0.9955, 0.02803, 0.9955, 0.04206, 0.592, 0.04095, 0.5038, 0.04045, 0.5038, 0.02865, 0.5917, 0.02853, 0.8322, 0.04112, 0.8322, 0.02854, 0.9119, 0.02869, 0.9124, 0.04127, 0.7529, 0.04077, 0.6723, 0.04049, 0.6723, 0.02854, 0.7529, 0.02847, 0.6723, 0.04049, 0.592, 0.04095, 0.5917, 0.02853, 0.6723, 0.02854, 0.7529, 0.04077, 0.7529, 0.02847, 0.8322, 0.02854, 0.8322, 0.04112, 0.9119, 0.02869, 0.9116, 0.01622, 0.9954, 0.01568, 0.9955, 0.02803, 0.5917, 0.02853, 0.5038, 0.02865, 0.5037, 0.01538, 0.5921, 0.01546, 0.8322, 0.02854, 0.8322, 0.01607, 0.9116, 0.01622, 0.9119, 0.02869, 0.7529, 0.02847, 0.6723, 0.02854, 0.6721, 0.01594, 0.7526, 0.01591, 0.6723, 0.02854, 0.5917, 0.02853, 0.5921, 0.01546, 0.6721, 0.01594, 0.7529, 0.02847, 0.7526, 0.01591, 0.8322, 0.01607, 0.8322, 0.02854, 0.9744, 0.5528, 0.9786, 0.5609, 0.9701, 0.5611, 0.9744, 0.5694, 0.9701, 0.5611, 0.9786, 0.5609, 0.9829, 0.5528, 0.9786, 0.5609, 0.9744, 0.5528, 0.9871, 0.56, 0.9829, 0.5694, 0.9786, 0.5609, 0.9829, 0.5694, 0.9744, 0.5694, 0.9786, 0.5609, 0.9871, 0.56, 0.9786, 0.5609, 0.9829, 0.5528, 0.9538, 0.6096, 0.9484, 0.6091, 0.9491, 0.6041, 0.9548, 0.6065, 0.917, 0.6085, 0.9166, 0.6026, 0.9288, 0.6013, 0.9288, 0.6084, 0.9406, 0.6085, 0.9288, 0.6084, 0.9288, 0.6013, 0.941, 0.6026, 0.9093, 0.6091, 0.9085, 0.6042, 0.9166, 0.6026, 0.917, 0.6085, 0.9039, 0.6097, 0.9029, 0.6066, 0.9085, 0.6042, 0.9093, 0.6091, 0.9484, 0.6091, 0.9406, 0.6085, 0.941, 0.6026, 0.9491, 0.6041, 0.9548, 0.6065, 0.9491, 0.6041, 0.9516, 0.5959, 0.9581, 0.6031, 0.9166, 0.6026, 0.914, 0.5934, 0.9288, 0.5926, 0.9288, 0.6013, 0.941, 0.6026, 0.9288, 0.6013, 0.9288, 0.5926, 0.9436, 0.5933, 0.9085, 0.6042, 0.906, 0.596, 0.914, 0.5934, 0.9166, 0.6026, 0.9029, 0.6066, 0.8995, 0.6032, 0.906, 0.596, 0.9085, 0.6042, 0.9491, 0.6041, 0.941, 0.6026, 0.9436, 0.5933, 0.9516, 0.5959, 0.9581, 0.6031, 0.9516, 0.5959, 0.9609, 0.5825, 0.9712, 0.5972, 0.914, 0.5934, 0.9081, 0.5772, 0.9287, 0.5741, 0.9288, 0.5926, 0.9436, 0.5933, 0.9288, 0.5926, 0.9287, 0.5741, 0.9494, 0.577, 0.906, 0.596, 0.8967, 0.5826, 0.9081, 0.5772, 0.914, 0.5934, 0.8995, 0.6032, 0.8864, 0.5974, 0.8967, 0.5826, 0.906, 0.596, 0.9516, 0.5959, 0.9436, 0.5933, 0.9494, 0.577, 0.9609, 0.5825, 0.9712, 0.5972, 0.9609, 0.5825, 0.9666, 0.5739, 0.98, 0.5932, 0.9081, 0.5772, 0.9038, 0.5677, 0.9287, 0.5645, 0.9287, 0.5741, 0.9494, 0.577, 0.9287, 0.5741, 0.9287, 0.5645, 0.9536, 0.5676, 0.8967, 0.5826, 0.8909, 0.5741, 0.9038, 0.5677, 0.9081, 0.5772, 0.8864, 0.5974, 0.8776, 0.5935, 0.8909, 0.5741, 0.8967, 0.5826, 0.9609, 0.5825, 0.9494, 0.577, 0.9536, 0.5676, 0.9666, 0.5739])
me_cylinder_050.materials.append(mat_decorazione8)
me_cylinder_050.use_remesh_preserve_volume = False
me_cylinder_050.use_remesh_preserve_attributes = False
me_cylinder_050.use_mirror_vertex_groups = False
me_cylinder_050.update()

# ---- objects
ob_oinokoai_c = bpy.data.objects.new('oinokoai_C', me_cylinder_050)

# ---- transforms, parenting, visibility, modifiers, constraints
ob_oinokoai_c.location = (0.0, 0.0, 0.0)
ob_oinokoai_c.rotation_euler = (0.0, -0.0, -3.142)
ob_oinokoai_c.scale = (0.1392, 0.1392, 0.1392)
ob_oinokoai_c.lock_rotations_4d = False
ob_oinokoai_c.empty_display_type = 'ARROWS'
ob_oinokoai_c.lineart.crease_threshold = 0.0
_m = ob_oinokoai_c.modifiers.new('Subsurf', 'SUBSURF')
_m.uv_smooth = 'PRESERVE_CORNERS'
_m.quality = 2
_m.show_only_control_edges = False

# ---- collection membership
col_collection_2.objects.link(ob_oinokoai_c)

# ---- scene / render settings (as saved in the file)
scene.frame_start = 76; scene.frame_end = 200; scene.frame_set(0)
scene.render.engine = 'BLENDER_EEVEE_NEXT'
scene.render.image_settings.color_mode = 'RGB'
scene.render.image_settings.quality = 100
scene.render.image_settings.compression = 100
scene.render.image_settings.exr_codec = 'RLE'
scene.render.resolution_x = 1080
scene.render.dither_intensity = 0.0
scene.render.use_bake_selected_to_active = True
scene.render.bake_margin = 2
scene.render.bake_bias = 0.0
scene.cycles.use_denoising = False
scene.cycles.samples = 10
scene.cycles.sampling_pattern = 'TABULATED_SOBOL'
scene.cycles.light_sampling_threshold = 0.0
scene.cycles.use_adaptive_sampling = False
scene.cycles.use_light_tree = False
scene.cycles.blur_glossy = 0.0
scene.cycles.volume_bounces = 1
scene.cycles.pixel_filter_type = 'GAUSSIAN'
scene.cycles.sample_clamp_indirect = 0.0
scene.view_settings.view_transform = 'Standard'
bpy.context.view_layer.update()

# ---- added for rendering (the .blend has no active camera): camera
cam_auto = bpy.data.cameras.new('AutoCamera')
cam_auto.lens = 50.0
cam_auto.sensor_width = 36.0
cam_auto.clip_end = 1000.0
ob_auto_camera = bpy.data.objects.new('AutoCamera', cam_auto)
scene.collection.objects.link(ob_auto_camera)
ob_auto_camera.location = (2.74698, -3.21735, 3.31649)
ob_auto_camera.rotation_euler = (1.09748, -7.21219e-08, 0.694738)
scene.camera = ob_auto_camera
bpy.context.view_layer.update()
